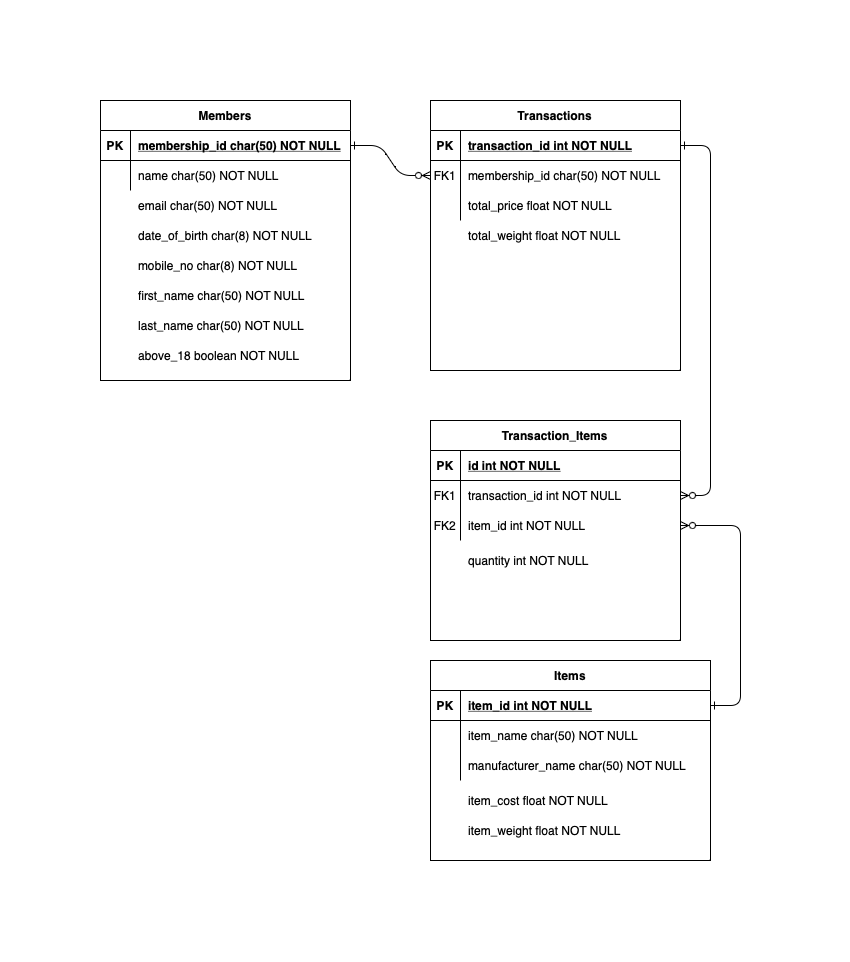

The diagram above was exported from draw.io. Its source (the exported page's mxGraphModel, read from the mxfile embedded in the PNG):
<mxGraphModel dx="1195" dy="668" grid="1" gridSize="10" guides="1" tooltips="1" connect="1" arrows="1" fold="1" page="1" pageScale="1" pageWidth="850" pageHeight="1100" math="0" shadow="0" extFonts="Permanent Marker^https://fonts.googleapis.com/css?family=Permanent+Marker">
  <root>
    <mxCell id="0" />
    <mxCell id="1" parent="0" />
    <mxCell id="C-vyLk0tnHw3VtMMgP7b-1" value="" style="edgeStyle=entityRelationEdgeStyle;endArrow=ERzeroToMany;startArrow=ERone;endFill=1;startFill=0;" parent="1" source="C-vyLk0tnHw3VtMMgP7b-24" target="C-vyLk0tnHw3VtMMgP7b-6" edge="1">
      <mxGeometry width="100" height="100" relative="1" as="geometry">
        <mxPoint x="340" y="720" as="sourcePoint" />
        <mxPoint x="440" y="620" as="targetPoint" />
      </mxGeometry>
    </mxCell>
    <mxCell id="C-vyLk0tnHw3VtMMgP7b-12" value="" style="edgeStyle=entityRelationEdgeStyle;endArrow=ERzeroToMany;startArrow=ERone;endFill=1;startFill=0;entryX=1;entryY=0.5;entryDx=0;entryDy=0;" parent="1" source="C-vyLk0tnHw3VtMMgP7b-3" target="V8VXohdok3RdTNpoHuUz-31" edge="1">
      <mxGeometry width="100" height="100" relative="1" as="geometry">
        <mxPoint x="400" y="180" as="sourcePoint" />
        <mxPoint x="730" y="545" as="targetPoint" />
      </mxGeometry>
    </mxCell>
    <mxCell id="C-vyLk0tnHw3VtMMgP7b-2" value="Transactions" style="shape=table;startSize=30;container=1;collapsible=1;childLayout=tableLayout;fixedRows=1;rowLines=0;fontStyle=1;align=center;resizeLast=1;" parent="1" vertex="1">
      <mxGeometry x="450" y="120" width="250" height="270" as="geometry" />
    </mxCell>
    <mxCell id="C-vyLk0tnHw3VtMMgP7b-3" value="" style="shape=partialRectangle;collapsible=0;dropTarget=0;pointerEvents=0;fillColor=none;points=[[0,0.5],[1,0.5]];portConstraint=eastwest;top=0;left=0;right=0;bottom=1;" parent="C-vyLk0tnHw3VtMMgP7b-2" vertex="1">
      <mxGeometry y="30" width="250" height="30" as="geometry" />
    </mxCell>
    <mxCell id="C-vyLk0tnHw3VtMMgP7b-4" value="PK" style="shape=partialRectangle;overflow=hidden;connectable=0;fillColor=none;top=0;left=0;bottom=0;right=0;fontStyle=1;" parent="C-vyLk0tnHw3VtMMgP7b-3" vertex="1">
      <mxGeometry width="30" height="30" as="geometry">
        <mxRectangle width="30" height="30" as="alternateBounds" />
      </mxGeometry>
    </mxCell>
    <mxCell id="C-vyLk0tnHw3VtMMgP7b-5" value="transaction_id int NOT NULL " style="shape=partialRectangle;overflow=hidden;connectable=0;fillColor=none;top=0;left=0;bottom=0;right=0;align=left;spacingLeft=6;fontStyle=5;" parent="C-vyLk0tnHw3VtMMgP7b-3" vertex="1">
      <mxGeometry x="30" width="220" height="30" as="geometry">
        <mxRectangle width="220" height="30" as="alternateBounds" />
      </mxGeometry>
    </mxCell>
    <mxCell id="C-vyLk0tnHw3VtMMgP7b-6" value="" style="shape=partialRectangle;collapsible=0;dropTarget=0;pointerEvents=0;fillColor=none;points=[[0,0.5],[1,0.5]];portConstraint=eastwest;top=0;left=0;right=0;bottom=0;" parent="C-vyLk0tnHw3VtMMgP7b-2" vertex="1">
      <mxGeometry y="60" width="250" height="30" as="geometry" />
    </mxCell>
    <mxCell id="C-vyLk0tnHw3VtMMgP7b-7" value="FK1" style="shape=partialRectangle;overflow=hidden;connectable=0;fillColor=none;top=0;left=0;bottom=0;right=0;" parent="C-vyLk0tnHw3VtMMgP7b-6" vertex="1">
      <mxGeometry width="30" height="30" as="geometry">
        <mxRectangle width="30" height="30" as="alternateBounds" />
      </mxGeometry>
    </mxCell>
    <mxCell id="C-vyLk0tnHw3VtMMgP7b-8" value="membership_id char(50) NOT NULL" style="shape=partialRectangle;overflow=hidden;connectable=0;fillColor=none;top=0;left=0;bottom=0;right=0;align=left;spacingLeft=6;" parent="C-vyLk0tnHw3VtMMgP7b-6" vertex="1">
      <mxGeometry x="30" width="220" height="30" as="geometry">
        <mxRectangle width="220" height="30" as="alternateBounds" />
      </mxGeometry>
    </mxCell>
    <mxCell id="C-vyLk0tnHw3VtMMgP7b-9" value="" style="shape=partialRectangle;collapsible=0;dropTarget=0;pointerEvents=0;fillColor=none;points=[[0,0.5],[1,0.5]];portConstraint=eastwest;top=0;left=0;right=0;bottom=0;" parent="C-vyLk0tnHw3VtMMgP7b-2" vertex="1">
      <mxGeometry y="90" width="250" height="30" as="geometry" />
    </mxCell>
    <mxCell id="C-vyLk0tnHw3VtMMgP7b-10" value="" style="shape=partialRectangle;overflow=hidden;connectable=0;fillColor=none;top=0;left=0;bottom=0;right=0;" parent="C-vyLk0tnHw3VtMMgP7b-9" vertex="1">
      <mxGeometry width="30" height="30" as="geometry">
        <mxRectangle width="30" height="30" as="alternateBounds" />
      </mxGeometry>
    </mxCell>
    <mxCell id="C-vyLk0tnHw3VtMMgP7b-11" value="total_price float NOT NULL" style="shape=partialRectangle;overflow=hidden;connectable=0;fillColor=none;top=0;left=0;bottom=0;right=0;align=left;spacingLeft=6;" parent="C-vyLk0tnHw3VtMMgP7b-9" vertex="1">
      <mxGeometry x="30" width="220" height="30" as="geometry">
        <mxRectangle width="220" height="30" as="alternateBounds" />
      </mxGeometry>
    </mxCell>
    <mxCell id="C-vyLk0tnHw3VtMMgP7b-23" value="Members" style="shape=table;startSize=30;container=1;collapsible=1;childLayout=tableLayout;fixedRows=1;rowLines=0;fontStyle=1;align=center;resizeLast=1;swimlaneLine=1;" parent="1" vertex="1">
      <mxGeometry x="120" y="120" width="250" height="280" as="geometry">
        <mxRectangle x="120" y="120" width="90" height="30" as="alternateBounds" />
      </mxGeometry>
    </mxCell>
    <mxCell id="C-vyLk0tnHw3VtMMgP7b-24" value="" style="shape=partialRectangle;collapsible=0;dropTarget=0;pointerEvents=0;fillColor=none;points=[[0,0.5],[1,0.5]];portConstraint=eastwest;top=0;left=0;right=0;bottom=1;" parent="C-vyLk0tnHw3VtMMgP7b-23" vertex="1">
      <mxGeometry y="30" width="250" height="30" as="geometry" />
    </mxCell>
    <mxCell id="C-vyLk0tnHw3VtMMgP7b-25" value="PK" style="shape=partialRectangle;overflow=hidden;connectable=0;fillColor=none;top=0;left=0;bottom=0;right=0;fontStyle=1;" parent="C-vyLk0tnHw3VtMMgP7b-24" vertex="1">
      <mxGeometry width="30" height="30" as="geometry">
        <mxRectangle width="30" height="30" as="alternateBounds" />
      </mxGeometry>
    </mxCell>
    <mxCell id="C-vyLk0tnHw3VtMMgP7b-26" value="membership_id char(50) NOT NULL " style="shape=partialRectangle;overflow=hidden;connectable=0;fillColor=none;top=0;left=0;bottom=0;right=0;align=left;spacingLeft=6;fontStyle=5;" parent="C-vyLk0tnHw3VtMMgP7b-24" vertex="1">
      <mxGeometry x="30" width="220" height="30" as="geometry">
        <mxRectangle width="220" height="30" as="alternateBounds" />
      </mxGeometry>
    </mxCell>
    <mxCell id="C-vyLk0tnHw3VtMMgP7b-27" value="" style="shape=partialRectangle;collapsible=0;dropTarget=0;pointerEvents=0;fillColor=none;points=[[0,0.5],[1,0.5]];portConstraint=eastwest;top=0;left=0;right=0;bottom=0;" parent="C-vyLk0tnHw3VtMMgP7b-23" vertex="1">
      <mxGeometry y="60" width="250" height="30" as="geometry" />
    </mxCell>
    <mxCell id="C-vyLk0tnHw3VtMMgP7b-28" value="" style="shape=partialRectangle;overflow=hidden;connectable=0;fillColor=none;top=0;left=0;bottom=0;right=0;" parent="C-vyLk0tnHw3VtMMgP7b-27" vertex="1">
      <mxGeometry width="30" height="30" as="geometry">
        <mxRectangle width="30" height="30" as="alternateBounds" />
      </mxGeometry>
    </mxCell>
    <mxCell id="C-vyLk0tnHw3VtMMgP7b-29" value="name char(50) NOT NULL" style="shape=partialRectangle;overflow=hidden;connectable=0;fillColor=none;top=0;left=0;bottom=0;right=0;align=left;spacingLeft=6;" parent="C-vyLk0tnHw3VtMMgP7b-27" vertex="1">
      <mxGeometry x="30" width="220" height="30" as="geometry">
        <mxRectangle width="220" height="30" as="alternateBounds" />
      </mxGeometry>
    </mxCell>
    <mxCell id="V8VXohdok3RdTNpoHuUz-18" value="email char(50) NOT NULL" style="shape=partialRectangle;overflow=hidden;connectable=0;fillColor=none;top=0;left=0;bottom=0;right=0;align=left;spacingLeft=6;" vertex="1" parent="1">
      <mxGeometry x="150" y="210" width="220" height="30" as="geometry">
        <mxRectangle width="220" height="30" as="alternateBounds" />
      </mxGeometry>
    </mxCell>
    <mxCell id="V8VXohdok3RdTNpoHuUz-19" value="date_of_birth char(8) NOT NULL" style="shape=partialRectangle;overflow=hidden;connectable=0;fillColor=none;top=0;left=0;bottom=0;right=0;align=left;spacingLeft=6;" vertex="1" parent="1">
      <mxGeometry x="150" y="240" width="220" height="30" as="geometry">
        <mxRectangle width="220" height="30" as="alternateBounds" />
      </mxGeometry>
    </mxCell>
    <mxCell id="V8VXohdok3RdTNpoHuUz-20" value="mobile_no char(8) NOT NULL" style="shape=partialRectangle;overflow=hidden;connectable=0;fillColor=none;top=0;left=0;bottom=0;right=0;align=left;spacingLeft=6;" vertex="1" parent="1">
      <mxGeometry x="150" y="270" width="220" height="30" as="geometry">
        <mxRectangle width="220" height="30" as="alternateBounds" />
      </mxGeometry>
    </mxCell>
    <mxCell id="V8VXohdok3RdTNpoHuUz-21" value="first_name char(50) NOT NULL" style="shape=partialRectangle;overflow=hidden;connectable=0;fillColor=none;top=0;left=0;bottom=0;right=0;align=left;spacingLeft=6;" vertex="1" parent="1">
      <mxGeometry x="150" y="300" width="220" height="30" as="geometry">
        <mxRectangle width="220" height="30" as="alternateBounds" />
      </mxGeometry>
    </mxCell>
    <mxCell id="V8VXohdok3RdTNpoHuUz-22" value="last_name char(50) NOT NULL" style="shape=partialRectangle;overflow=hidden;connectable=0;fillColor=none;top=0;left=0;bottom=0;right=0;align=left;spacingLeft=6;" vertex="1" parent="1">
      <mxGeometry x="150" y="330" width="220" height="30" as="geometry">
        <mxRectangle width="220" height="30" as="alternateBounds" />
      </mxGeometry>
    </mxCell>
    <mxCell id="V8VXohdok3RdTNpoHuUz-23" value="above_18 boolean NOT NULL" style="shape=partialRectangle;overflow=hidden;connectable=0;fillColor=none;top=0;left=0;bottom=0;right=0;align=left;spacingLeft=6;" vertex="1" parent="1">
      <mxGeometry x="150" y="360" width="220" height="30" as="geometry">
        <mxRectangle width="220" height="30" as="alternateBounds" />
      </mxGeometry>
    </mxCell>
    <mxCell id="V8VXohdok3RdTNpoHuUz-38" value="total_weight float NOT NULL" style="shape=partialRectangle;overflow=hidden;connectable=0;fillColor=none;top=0;left=0;bottom=0;right=0;align=left;spacingLeft=6;" vertex="1" parent="1">
      <mxGeometry x="480" y="240" width="220" height="30" as="geometry">
        <mxRectangle width="220" height="30" as="alternateBounds" />
      </mxGeometry>
    </mxCell>
    <mxCell id="V8VXohdok3RdTNpoHuUz-41" value="" style="edgeStyle=entityRelationEdgeStyle;endArrow=ERzeroToMany;startArrow=ERone;endFill=1;startFill=0;entryX=1;entryY=0.5;entryDx=0;entryDy=0;" edge="1" parent="1" source="C-vyLk0tnHw3VtMMgP7b-14" target="V8VXohdok3RdTNpoHuUz-34">
      <mxGeometry width="100" height="100" relative="1" as="geometry">
        <mxPoint x="380" y="175" as="sourcePoint" />
        <mxPoint x="460" y="205" as="targetPoint" />
      </mxGeometry>
    </mxCell>
    <mxCell id="V8VXohdok3RdTNpoHuUz-42" value="" style="group" vertex="1" connectable="0" parent="1">
      <mxGeometry x="450" y="680" width="280" height="200" as="geometry" />
    </mxCell>
    <mxCell id="C-vyLk0tnHw3VtMMgP7b-13" value="Items" style="shape=table;startSize=30;container=1;collapsible=1;childLayout=tableLayout;fixedRows=1;rowLines=0;fontStyle=1;align=center;resizeLast=1;" parent="V8VXohdok3RdTNpoHuUz-42" vertex="1">
      <mxGeometry width="280" height="200" as="geometry" />
    </mxCell>
    <mxCell id="C-vyLk0tnHw3VtMMgP7b-14" value="" style="shape=partialRectangle;collapsible=0;dropTarget=0;pointerEvents=0;fillColor=none;points=[[0,0.5],[1,0.5]];portConstraint=eastwest;top=0;left=0;right=0;bottom=1;" parent="C-vyLk0tnHw3VtMMgP7b-13" vertex="1">
      <mxGeometry y="30" width="280" height="30" as="geometry" />
    </mxCell>
    <mxCell id="C-vyLk0tnHw3VtMMgP7b-15" value="PK" style="shape=partialRectangle;overflow=hidden;connectable=0;fillColor=none;top=0;left=0;bottom=0;right=0;fontStyle=1;" parent="C-vyLk0tnHw3VtMMgP7b-14" vertex="1">
      <mxGeometry width="30" height="30" as="geometry">
        <mxRectangle width="30" height="30" as="alternateBounds" />
      </mxGeometry>
    </mxCell>
    <mxCell id="C-vyLk0tnHw3VtMMgP7b-16" value="item_id int NOT NULL " style="shape=partialRectangle;overflow=hidden;connectable=0;fillColor=none;top=0;left=0;bottom=0;right=0;align=left;spacingLeft=6;fontStyle=5;" parent="C-vyLk0tnHw3VtMMgP7b-14" vertex="1">
      <mxGeometry x="30" width="250" height="30" as="geometry">
        <mxRectangle width="250" height="30" as="alternateBounds" />
      </mxGeometry>
    </mxCell>
    <mxCell id="C-vyLk0tnHw3VtMMgP7b-17" value="" style="shape=partialRectangle;collapsible=0;dropTarget=0;pointerEvents=0;fillColor=none;points=[[0,0.5],[1,0.5]];portConstraint=eastwest;top=0;left=0;right=0;bottom=0;" parent="C-vyLk0tnHw3VtMMgP7b-13" vertex="1">
      <mxGeometry y="60" width="280" height="30" as="geometry" />
    </mxCell>
    <mxCell id="C-vyLk0tnHw3VtMMgP7b-18" value="" style="shape=partialRectangle;overflow=hidden;connectable=0;fillColor=none;top=0;left=0;bottom=0;right=0;" parent="C-vyLk0tnHw3VtMMgP7b-17" vertex="1">
      <mxGeometry width="30" height="30" as="geometry">
        <mxRectangle width="30" height="30" as="alternateBounds" />
      </mxGeometry>
    </mxCell>
    <mxCell id="C-vyLk0tnHw3VtMMgP7b-19" value="item_name char(50) NOT NULL" style="shape=partialRectangle;overflow=hidden;connectable=0;fillColor=none;top=0;left=0;bottom=0;right=0;align=left;spacingLeft=6;" parent="C-vyLk0tnHw3VtMMgP7b-17" vertex="1">
      <mxGeometry x="30" width="250" height="30" as="geometry">
        <mxRectangle width="250" height="30" as="alternateBounds" />
      </mxGeometry>
    </mxCell>
    <mxCell id="C-vyLk0tnHw3VtMMgP7b-20" value="" style="shape=partialRectangle;collapsible=0;dropTarget=0;pointerEvents=0;fillColor=none;points=[[0,0.5],[1,0.5]];portConstraint=eastwest;top=0;left=0;right=0;bottom=0;" parent="C-vyLk0tnHw3VtMMgP7b-13" vertex="1">
      <mxGeometry y="90" width="280" height="30" as="geometry" />
    </mxCell>
    <mxCell id="C-vyLk0tnHw3VtMMgP7b-21" value="" style="shape=partialRectangle;overflow=hidden;connectable=0;fillColor=none;top=0;left=0;bottom=0;right=0;" parent="C-vyLk0tnHw3VtMMgP7b-20" vertex="1">
      <mxGeometry width="30" height="30" as="geometry">
        <mxRectangle width="30" height="30" as="alternateBounds" />
      </mxGeometry>
    </mxCell>
    <mxCell id="C-vyLk0tnHw3VtMMgP7b-22" value="manufacturer_name char(50) NOT NULL" style="shape=partialRectangle;overflow=hidden;connectable=0;fillColor=none;top=0;left=0;bottom=0;right=0;align=left;spacingLeft=6;" parent="C-vyLk0tnHw3VtMMgP7b-20" vertex="1">
      <mxGeometry x="30" width="250" height="30" as="geometry">
        <mxRectangle width="250" height="30" as="alternateBounds" />
      </mxGeometry>
    </mxCell>
    <mxCell id="V8VXohdok3RdTNpoHuUz-25" value="item_cost float NOT NULL" style="shape=partialRectangle;overflow=hidden;connectable=0;fillColor=none;top=0;left=0;bottom=0;right=0;align=left;spacingLeft=6;" vertex="1" parent="V8VXohdok3RdTNpoHuUz-42">
      <mxGeometry x="30" y="125" width="250" height="30" as="geometry">
        <mxRectangle width="250" height="30" as="alternateBounds" />
      </mxGeometry>
    </mxCell>
    <mxCell id="V8VXohdok3RdTNpoHuUz-26" value="item_weight float NOT NULL" style="shape=partialRectangle;overflow=hidden;connectable=0;fillColor=none;top=0;left=0;bottom=0;right=0;align=left;spacingLeft=6;" vertex="1" parent="V8VXohdok3RdTNpoHuUz-42">
      <mxGeometry x="30" y="155" width="250" height="30" as="geometry">
        <mxRectangle width="250" height="30" as="alternateBounds" />
      </mxGeometry>
    </mxCell>
    <mxCell id="V8VXohdok3RdTNpoHuUz-43" value="" style="group" vertex="1" connectable="0" parent="1">
      <mxGeometry x="450" y="440" width="250" height="220" as="geometry" />
    </mxCell>
    <mxCell id="V8VXohdok3RdTNpoHuUz-27" value="Transaction_Items" style="shape=table;startSize=30;container=1;collapsible=1;childLayout=tableLayout;fixedRows=1;rowLines=0;fontStyle=1;align=center;resizeLast=1;" vertex="1" parent="V8VXohdok3RdTNpoHuUz-43">
      <mxGeometry width="250" height="220" as="geometry" />
    </mxCell>
    <mxCell id="V8VXohdok3RdTNpoHuUz-28" value="" style="shape=partialRectangle;collapsible=0;dropTarget=0;pointerEvents=0;fillColor=none;points=[[0,0.5],[1,0.5]];portConstraint=eastwest;top=0;left=0;right=0;bottom=1;" vertex="1" parent="V8VXohdok3RdTNpoHuUz-27">
      <mxGeometry y="30" width="250" height="30" as="geometry" />
    </mxCell>
    <mxCell id="V8VXohdok3RdTNpoHuUz-29" value="PK" style="shape=partialRectangle;overflow=hidden;connectable=0;fillColor=none;top=0;left=0;bottom=0;right=0;fontStyle=1;" vertex="1" parent="V8VXohdok3RdTNpoHuUz-28">
      <mxGeometry width="30" height="30" as="geometry">
        <mxRectangle width="30" height="30" as="alternateBounds" />
      </mxGeometry>
    </mxCell>
    <mxCell id="V8VXohdok3RdTNpoHuUz-30" value="id int NOT NULL " style="shape=partialRectangle;overflow=hidden;connectable=0;fillColor=none;top=0;left=0;bottom=0;right=0;align=left;spacingLeft=6;fontStyle=5;" vertex="1" parent="V8VXohdok3RdTNpoHuUz-28">
      <mxGeometry x="30" width="220" height="30" as="geometry">
        <mxRectangle width="220" height="30" as="alternateBounds" />
      </mxGeometry>
    </mxCell>
    <mxCell id="V8VXohdok3RdTNpoHuUz-31" value="" style="shape=partialRectangle;collapsible=0;dropTarget=0;pointerEvents=0;fillColor=none;points=[[0,0.5],[1,0.5]];portConstraint=eastwest;top=0;left=0;right=0;bottom=0;" vertex="1" parent="V8VXohdok3RdTNpoHuUz-27">
      <mxGeometry y="60" width="250" height="30" as="geometry" />
    </mxCell>
    <mxCell id="V8VXohdok3RdTNpoHuUz-32" value="FK1" style="shape=partialRectangle;overflow=hidden;connectable=0;fillColor=none;top=0;left=0;bottom=0;right=0;" vertex="1" parent="V8VXohdok3RdTNpoHuUz-31">
      <mxGeometry width="30" height="30" as="geometry">
        <mxRectangle width="30" height="30" as="alternateBounds" />
      </mxGeometry>
    </mxCell>
    <mxCell id="V8VXohdok3RdTNpoHuUz-33" value="transaction_id int NOT NULL" style="shape=partialRectangle;overflow=hidden;connectable=0;fillColor=none;top=0;left=0;bottom=0;right=0;align=left;spacingLeft=6;" vertex="1" parent="V8VXohdok3RdTNpoHuUz-31">
      <mxGeometry x="30" width="220" height="30" as="geometry">
        <mxRectangle width="220" height="30" as="alternateBounds" />
      </mxGeometry>
    </mxCell>
    <mxCell id="V8VXohdok3RdTNpoHuUz-34" value="" style="shape=partialRectangle;collapsible=0;dropTarget=0;pointerEvents=0;fillColor=none;points=[[0,0.5],[1,0.5]];portConstraint=eastwest;top=0;left=0;right=0;bottom=0;" vertex="1" parent="V8VXohdok3RdTNpoHuUz-27">
      <mxGeometry y="90" width="250" height="30" as="geometry" />
    </mxCell>
    <mxCell id="V8VXohdok3RdTNpoHuUz-35" value="FK2" style="shape=partialRectangle;overflow=hidden;connectable=0;fillColor=none;top=0;left=0;bottom=0;right=0;" vertex="1" parent="V8VXohdok3RdTNpoHuUz-34">
      <mxGeometry width="30" height="30" as="geometry">
        <mxRectangle width="30" height="30" as="alternateBounds" />
      </mxGeometry>
    </mxCell>
    <mxCell id="V8VXohdok3RdTNpoHuUz-36" value="item_id int NOT NULL" style="shape=partialRectangle;overflow=hidden;connectable=0;fillColor=none;top=0;left=0;bottom=0;right=0;align=left;spacingLeft=6;" vertex="1" parent="V8VXohdok3RdTNpoHuUz-34">
      <mxGeometry x="30" width="220" height="30" as="geometry">
        <mxRectangle width="220" height="30" as="alternateBounds" />
      </mxGeometry>
    </mxCell>
    <mxCell id="V8VXohdok3RdTNpoHuUz-37" value="quantity int NOT NULL" style="shape=partialRectangle;overflow=hidden;connectable=0;fillColor=none;top=0;left=0;bottom=0;right=0;align=left;spacingLeft=6;" vertex="1" parent="V8VXohdok3RdTNpoHuUz-43">
      <mxGeometry x="30" y="125" width="220" height="30" as="geometry">
        <mxRectangle width="220" height="30" as="alternateBounds" />
      </mxGeometry>
    </mxCell>
  </root>
</mxGraphModel>